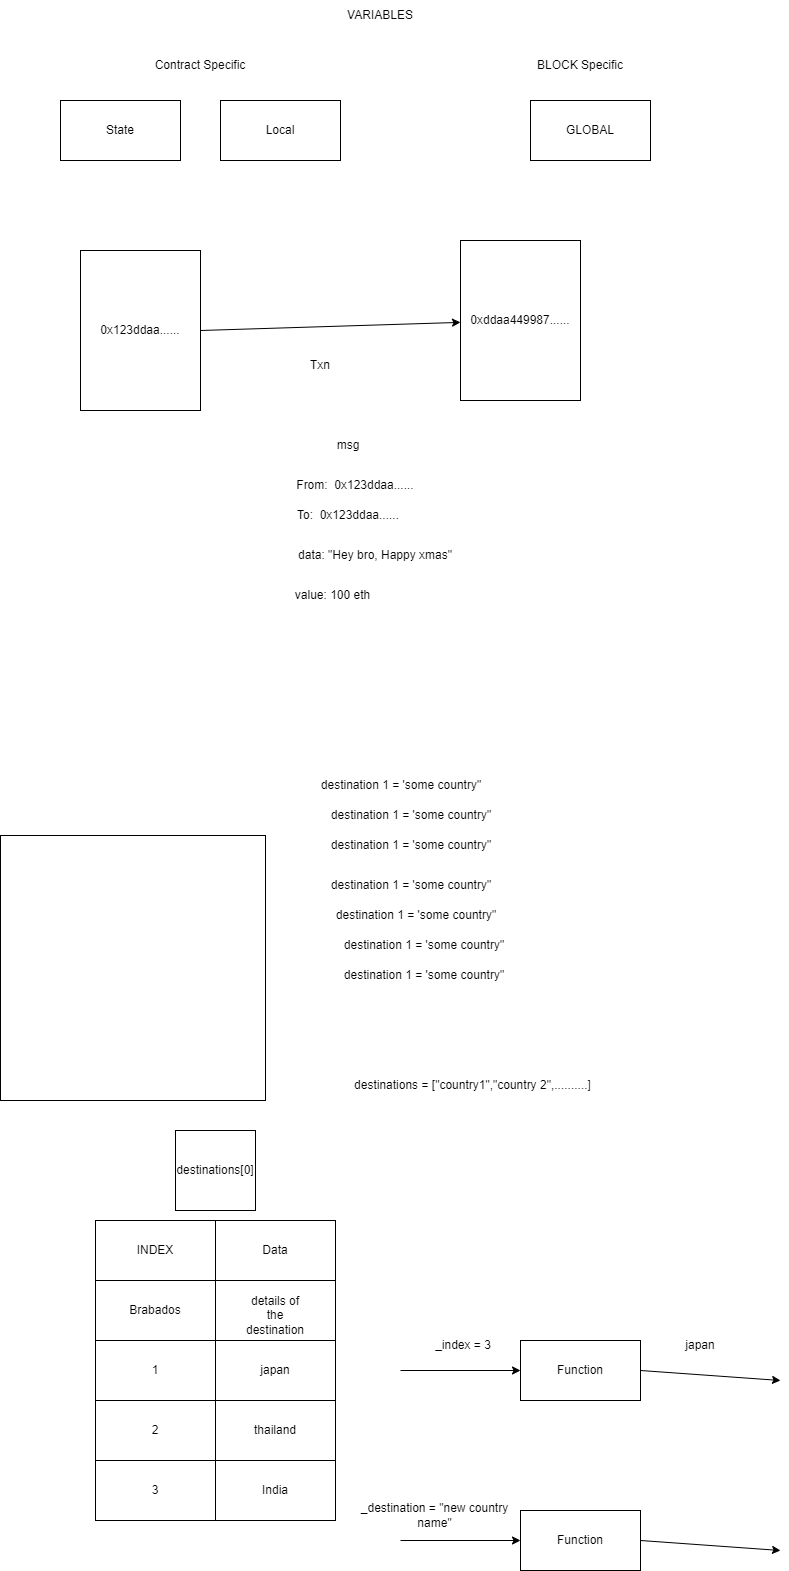

The diagram above was exported from draw.io. Its source (the exported page's mxGraphModel, read from the mxfile embedded in the PNG):
<mxGraphModel dx="1022" dy="460" grid="1" gridSize="10" guides="1" tooltips="1" connect="1" arrows="1" fold="1" page="1" pageScale="1" pageWidth="850" pageHeight="1100" math="0" shadow="0">
  <root>
    <mxCell id="0" />
    <mxCell id="1" parent="0" />
    <mxCell id="VHFNa_MyKlKdflocJuZe-1" value="VARIABLES" style="text;html=1;strokeColor=none;fillColor=none;align=center;verticalAlign=middle;whiteSpace=wrap;rounded=0;" vertex="1" parent="1">
      <mxGeometry x="410" y="80" width="60" height="30" as="geometry" />
    </mxCell>
    <mxCell id="VHFNa_MyKlKdflocJuZe-2" value="State" style="rounded=0;whiteSpace=wrap;html=1;" vertex="1" parent="1">
      <mxGeometry x="120" y="180" width="120" height="60" as="geometry" />
    </mxCell>
    <mxCell id="VHFNa_MyKlKdflocJuZe-3" value="Local" style="rounded=0;whiteSpace=wrap;html=1;" vertex="1" parent="1">
      <mxGeometry x="280" y="180" width="120" height="60" as="geometry" />
    </mxCell>
    <mxCell id="VHFNa_MyKlKdflocJuZe-4" value="Contract Specific" style="text;html=1;strokeColor=none;fillColor=none;align=center;verticalAlign=middle;whiteSpace=wrap;rounded=0;" vertex="1" parent="1">
      <mxGeometry x="170" y="130" width="180" height="30" as="geometry" />
    </mxCell>
    <mxCell id="VHFNa_MyKlKdflocJuZe-5" value="GLOBAL" style="rounded=0;whiteSpace=wrap;html=1;" vertex="1" parent="1">
      <mxGeometry x="590" y="180" width="120" height="60" as="geometry" />
    </mxCell>
    <mxCell id="VHFNa_MyKlKdflocJuZe-6" value="BLOCK Specific" style="text;html=1;strokeColor=none;fillColor=none;align=center;verticalAlign=middle;whiteSpace=wrap;rounded=0;" vertex="1" parent="1">
      <mxGeometry x="550" y="130" width="180" height="30" as="geometry" />
    </mxCell>
    <mxCell id="VHFNa_MyKlKdflocJuZe-7" value="Jack" style="shape=umlActor;verticalLabelPosition=bottom;verticalAlign=top;html=1;outlineConnect=0;" vertex="1" parent="1">
      <mxGeometry x="200" y="390" width="30" height="60" as="geometry" />
    </mxCell>
    <mxCell id="VHFNa_MyKlKdflocJuZe-8" value="Konstantin" style="shape=umlActor;verticalLabelPosition=bottom;verticalAlign=top;html=1;outlineConnect=0;" vertex="1" parent="1">
      <mxGeometry x="540" y="390" width="30" height="60" as="geometry" />
    </mxCell>
    <mxCell id="VHFNa_MyKlKdflocJuZe-10" value="0x123ddaa......" style="rounded=0;whiteSpace=wrap;html=1;" vertex="1" parent="1">
      <mxGeometry x="140" y="330" width="120" height="160" as="geometry" />
    </mxCell>
    <mxCell id="VHFNa_MyKlKdflocJuZe-11" value="0xddaa449987......" style="rounded=0;whiteSpace=wrap;html=1;" vertex="1" parent="1">
      <mxGeometry x="520" y="320" width="120" height="160" as="geometry" />
    </mxCell>
    <mxCell id="VHFNa_MyKlKdflocJuZe-12" value="" style="endArrow=classic;html=1;rounded=0;exitX=1;exitY=0.5;exitDx=0;exitDy=0;" edge="1" parent="1" source="VHFNa_MyKlKdflocJuZe-10" target="VHFNa_MyKlKdflocJuZe-11">
      <mxGeometry width="50" height="50" relative="1" as="geometry">
        <mxPoint x="340" y="450" as="sourcePoint" />
        <mxPoint x="390" y="400" as="targetPoint" />
      </mxGeometry>
    </mxCell>
    <mxCell id="VHFNa_MyKlKdflocJuZe-13" value="Txn" style="text;html=1;strokeColor=none;fillColor=none;align=center;verticalAlign=middle;whiteSpace=wrap;rounded=0;" vertex="1" parent="1">
      <mxGeometry x="350" y="430" width="60" height="30" as="geometry" />
    </mxCell>
    <mxCell id="VHFNa_MyKlKdflocJuZe-14" value="From:&amp;nbsp; 0x123ddaa......" style="text;html=1;strokeColor=none;fillColor=none;align=center;verticalAlign=middle;whiteSpace=wrap;rounded=0;" vertex="1" parent="1">
      <mxGeometry x="330" y="550" width="170" height="30" as="geometry" />
    </mxCell>
    <mxCell id="VHFNa_MyKlKdflocJuZe-15" value="To:&amp;nbsp; 0x123ddaa......" style="text;html=1;strokeColor=none;fillColor=none;align=center;verticalAlign=middle;whiteSpace=wrap;rounded=0;" vertex="1" parent="1">
      <mxGeometry x="322.5" y="580" width="170" height="30" as="geometry" />
    </mxCell>
    <mxCell id="VHFNa_MyKlKdflocJuZe-16" value="data: &quot;Hey bro, Happy xmas&quot;" style="text;html=1;strokeColor=none;fillColor=none;align=center;verticalAlign=middle;whiteSpace=wrap;rounded=0;" vertex="1" parent="1">
      <mxGeometry x="330" y="620" width="210" height="30" as="geometry" />
    </mxCell>
    <mxCell id="VHFNa_MyKlKdflocJuZe-17" value="value: 100 eth" style="text;html=1;strokeColor=none;fillColor=none;align=center;verticalAlign=middle;whiteSpace=wrap;rounded=0;" vertex="1" parent="1">
      <mxGeometry x="315" y="660" width="155" height="30" as="geometry" />
    </mxCell>
    <mxCell id="VHFNa_MyKlKdflocJuZe-18" value="msg" style="text;html=1;strokeColor=none;fillColor=none;align=center;verticalAlign=middle;whiteSpace=wrap;rounded=0;" vertex="1" parent="1">
      <mxGeometry x="378" y="510" width="60" height="30" as="geometry" />
    </mxCell>
    <mxCell id="VHFNa_MyKlKdflocJuZe-19" value="destination 1 = 'some country&quot;" style="text;html=1;strokeColor=none;fillColor=none;align=center;verticalAlign=middle;whiteSpace=wrap;rounded=0;" vertex="1" parent="1">
      <mxGeometry x="315" y="850" width="292" height="30" as="geometry" />
    </mxCell>
    <mxCell id="VHFNa_MyKlKdflocJuZe-22" value="destination 1 = 'some country&quot;" style="text;html=1;strokeColor=none;fillColor=none;align=center;verticalAlign=middle;whiteSpace=wrap;rounded=0;" vertex="1" parent="1">
      <mxGeometry x="325" y="880" width="292" height="30" as="geometry" />
    </mxCell>
    <mxCell id="VHFNa_MyKlKdflocJuZe-23" value="destination 1 = 'some country&quot;" style="text;html=1;strokeColor=none;fillColor=none;align=center;verticalAlign=middle;whiteSpace=wrap;rounded=0;" vertex="1" parent="1">
      <mxGeometry x="325" y="950" width="292" height="30" as="geometry" />
    </mxCell>
    <mxCell id="VHFNa_MyKlKdflocJuZe-24" value="destination 1 = 'some country&quot;" style="text;html=1;strokeColor=none;fillColor=none;align=center;verticalAlign=middle;whiteSpace=wrap;rounded=0;" vertex="1" parent="1">
      <mxGeometry x="330" y="980" width="292" height="30" as="geometry" />
    </mxCell>
    <mxCell id="VHFNa_MyKlKdflocJuZe-25" value="destination 1 = 'some country&quot;" style="text;html=1;strokeColor=none;fillColor=none;align=center;verticalAlign=middle;whiteSpace=wrap;rounded=0;" vertex="1" parent="1">
      <mxGeometry x="325" y="910" width="292" height="30" as="geometry" />
    </mxCell>
    <mxCell id="VHFNa_MyKlKdflocJuZe-26" value="destination 1 = 'some country&quot;" style="text;html=1;strokeColor=none;fillColor=none;align=center;verticalAlign=middle;whiteSpace=wrap;rounded=0;" vertex="1" parent="1">
      <mxGeometry x="338" y="1010" width="292" height="30" as="geometry" />
    </mxCell>
    <mxCell id="VHFNa_MyKlKdflocJuZe-27" value="destination 1 = 'some country&quot;" style="text;html=1;strokeColor=none;fillColor=none;align=center;verticalAlign=middle;whiteSpace=wrap;rounded=0;" vertex="1" parent="1">
      <mxGeometry x="338" y="1040" width="292" height="30" as="geometry" />
    </mxCell>
    <mxCell id="VHFNa_MyKlKdflocJuZe-28" value="" style="whiteSpace=wrap;html=1;aspect=fixed;" vertex="1" parent="1">
      <mxGeometry x="60" y="915" width="265" height="265" as="geometry" />
    </mxCell>
    <mxCell id="VHFNa_MyKlKdflocJuZe-29" value="destinations[0]" style="whiteSpace=wrap;html=1;aspect=fixed;" vertex="1" parent="1">
      <mxGeometry x="235" y="1210" width="80" height="80" as="geometry" />
    </mxCell>
    <mxCell id="VHFNa_MyKlKdflocJuZe-31" value="destinations = [&quot;country1&quot;,&quot;country 2&quot;,..........]" style="text;html=1;strokeColor=none;fillColor=none;align=center;verticalAlign=middle;whiteSpace=wrap;rounded=0;" vertex="1" parent="1">
      <mxGeometry x="395" y="1150" width="275" height="30" as="geometry" />
    </mxCell>
    <mxCell id="VHFNa_MyKlKdflocJuZe-41" value="INDEX" style="rounded=0;whiteSpace=wrap;html=1;" vertex="1" parent="1">
      <mxGeometry x="155" y="1300" width="120" height="60" as="geometry" />
    </mxCell>
    <mxCell id="VHFNa_MyKlKdflocJuZe-42" value="Data" style="rounded=0;whiteSpace=wrap;html=1;" vertex="1" parent="1">
      <mxGeometry x="275" y="1300" width="120" height="60" as="geometry" />
    </mxCell>
    <mxCell id="VHFNa_MyKlKdflocJuZe-43" value="Brabados" style="rounded=0;whiteSpace=wrap;html=1;" vertex="1" parent="1">
      <mxGeometry x="155" y="1360" width="120" height="60" as="geometry" />
    </mxCell>
    <mxCell id="VHFNa_MyKlKdflocJuZe-44" value="" style="rounded=0;whiteSpace=wrap;html=1;" vertex="1" parent="1">
      <mxGeometry x="275" y="1360" width="120" height="60" as="geometry" />
    </mxCell>
    <mxCell id="VHFNa_MyKlKdflocJuZe-45" value="1" style="rounded=0;whiteSpace=wrap;html=1;" vertex="1" parent="1">
      <mxGeometry x="155" y="1420" width="120" height="60" as="geometry" />
    </mxCell>
    <mxCell id="VHFNa_MyKlKdflocJuZe-46" value="japan" style="rounded=0;whiteSpace=wrap;html=1;" vertex="1" parent="1">
      <mxGeometry x="275" y="1420" width="120" height="60" as="geometry" />
    </mxCell>
    <mxCell id="VHFNa_MyKlKdflocJuZe-47" value="2" style="rounded=0;whiteSpace=wrap;html=1;" vertex="1" parent="1">
      <mxGeometry x="155" y="1480" width="120" height="60" as="geometry" />
    </mxCell>
    <mxCell id="VHFNa_MyKlKdflocJuZe-48" value="thailand" style="rounded=0;whiteSpace=wrap;html=1;" vertex="1" parent="1">
      <mxGeometry x="275" y="1480" width="120" height="60" as="geometry" />
    </mxCell>
    <mxCell id="VHFNa_MyKlKdflocJuZe-49" value="Function" style="rounded=0;whiteSpace=wrap;html=1;" vertex="1" parent="1">
      <mxGeometry x="580" y="1420" width="120" height="60" as="geometry" />
    </mxCell>
    <mxCell id="VHFNa_MyKlKdflocJuZe-50" value="" style="endArrow=classic;html=1;rounded=0;entryX=0;entryY=0.5;entryDx=0;entryDy=0;" edge="1" parent="1" target="VHFNa_MyKlKdflocJuZe-49">
      <mxGeometry width="50" height="50" relative="1" as="geometry">
        <mxPoint x="460" y="1450" as="sourcePoint" />
        <mxPoint x="570" y="1450" as="targetPoint" />
      </mxGeometry>
    </mxCell>
    <mxCell id="VHFNa_MyKlKdflocJuZe-51" value="_index = 3" style="text;html=1;strokeColor=none;fillColor=none;align=center;verticalAlign=middle;whiteSpace=wrap;rounded=0;" vertex="1" parent="1">
      <mxGeometry x="492.5" y="1410" width="60" height="30" as="geometry" />
    </mxCell>
    <mxCell id="VHFNa_MyKlKdflocJuZe-52" value="" style="endArrow=classic;html=1;rounded=0;exitX=1;exitY=0.5;exitDx=0;exitDy=0;" edge="1" parent="1" source="VHFNa_MyKlKdflocJuZe-49">
      <mxGeometry width="50" height="50" relative="1" as="geometry">
        <mxPoint x="790" y="1490" as="sourcePoint" />
        <mxPoint x="840" y="1460" as="targetPoint" />
      </mxGeometry>
    </mxCell>
    <mxCell id="VHFNa_MyKlKdflocJuZe-53" value="japan" style="text;html=1;strokeColor=none;fillColor=none;align=center;verticalAlign=middle;whiteSpace=wrap;rounded=0;" vertex="1" parent="1">
      <mxGeometry x="730" y="1410" width="60" height="30" as="geometry" />
    </mxCell>
    <mxCell id="VHFNa_MyKlKdflocJuZe-58" value="Function" style="rounded=0;whiteSpace=wrap;html=1;" vertex="1" parent="1">
      <mxGeometry x="580" y="1590" width="120" height="60" as="geometry" />
    </mxCell>
    <mxCell id="VHFNa_MyKlKdflocJuZe-59" value="" style="endArrow=classic;html=1;rounded=0;entryX=0;entryY=0.5;entryDx=0;entryDy=0;" edge="1" parent="1" target="VHFNa_MyKlKdflocJuZe-58">
      <mxGeometry width="50" height="50" relative="1" as="geometry">
        <mxPoint x="460" y="1620" as="sourcePoint" />
        <mxPoint x="570" y="1620" as="targetPoint" />
      </mxGeometry>
    </mxCell>
    <mxCell id="VHFNa_MyKlKdflocJuZe-60" value="_destination = &quot;new country name&quot;" style="text;html=1;strokeColor=none;fillColor=none;align=center;verticalAlign=middle;whiteSpace=wrap;rounded=0;" vertex="1" parent="1">
      <mxGeometry x="407.5" y="1580" width="172.5" height="30" as="geometry" />
    </mxCell>
    <mxCell id="VHFNa_MyKlKdflocJuZe-61" value="" style="endArrow=classic;html=1;rounded=0;exitX=1;exitY=0.5;exitDx=0;exitDy=0;" edge="1" parent="1" source="VHFNa_MyKlKdflocJuZe-58">
      <mxGeometry width="50" height="50" relative="1" as="geometry">
        <mxPoint x="790" y="1660" as="sourcePoint" />
        <mxPoint x="840" y="1630" as="targetPoint" />
      </mxGeometry>
    </mxCell>
    <mxCell id="VHFNa_MyKlKdflocJuZe-63" value="3" style="rounded=0;whiteSpace=wrap;html=1;" vertex="1" parent="1">
      <mxGeometry x="155" y="1540" width="120" height="60" as="geometry" />
    </mxCell>
    <mxCell id="VHFNa_MyKlKdflocJuZe-64" value="India" style="rounded=0;whiteSpace=wrap;html=1;" vertex="1" parent="1">
      <mxGeometry x="275" y="1540" width="120" height="60" as="geometry" />
    </mxCell>
    <mxCell id="VHFNa_MyKlKdflocJuZe-65" value="details of the destination" style="text;html=1;strokeColor=none;fillColor=none;align=center;verticalAlign=middle;whiteSpace=wrap;rounded=0;" vertex="1" parent="1">
      <mxGeometry x="305" y="1380" width="60" height="30" as="geometry" />
    </mxCell>
  </root>
</mxGraphModel>